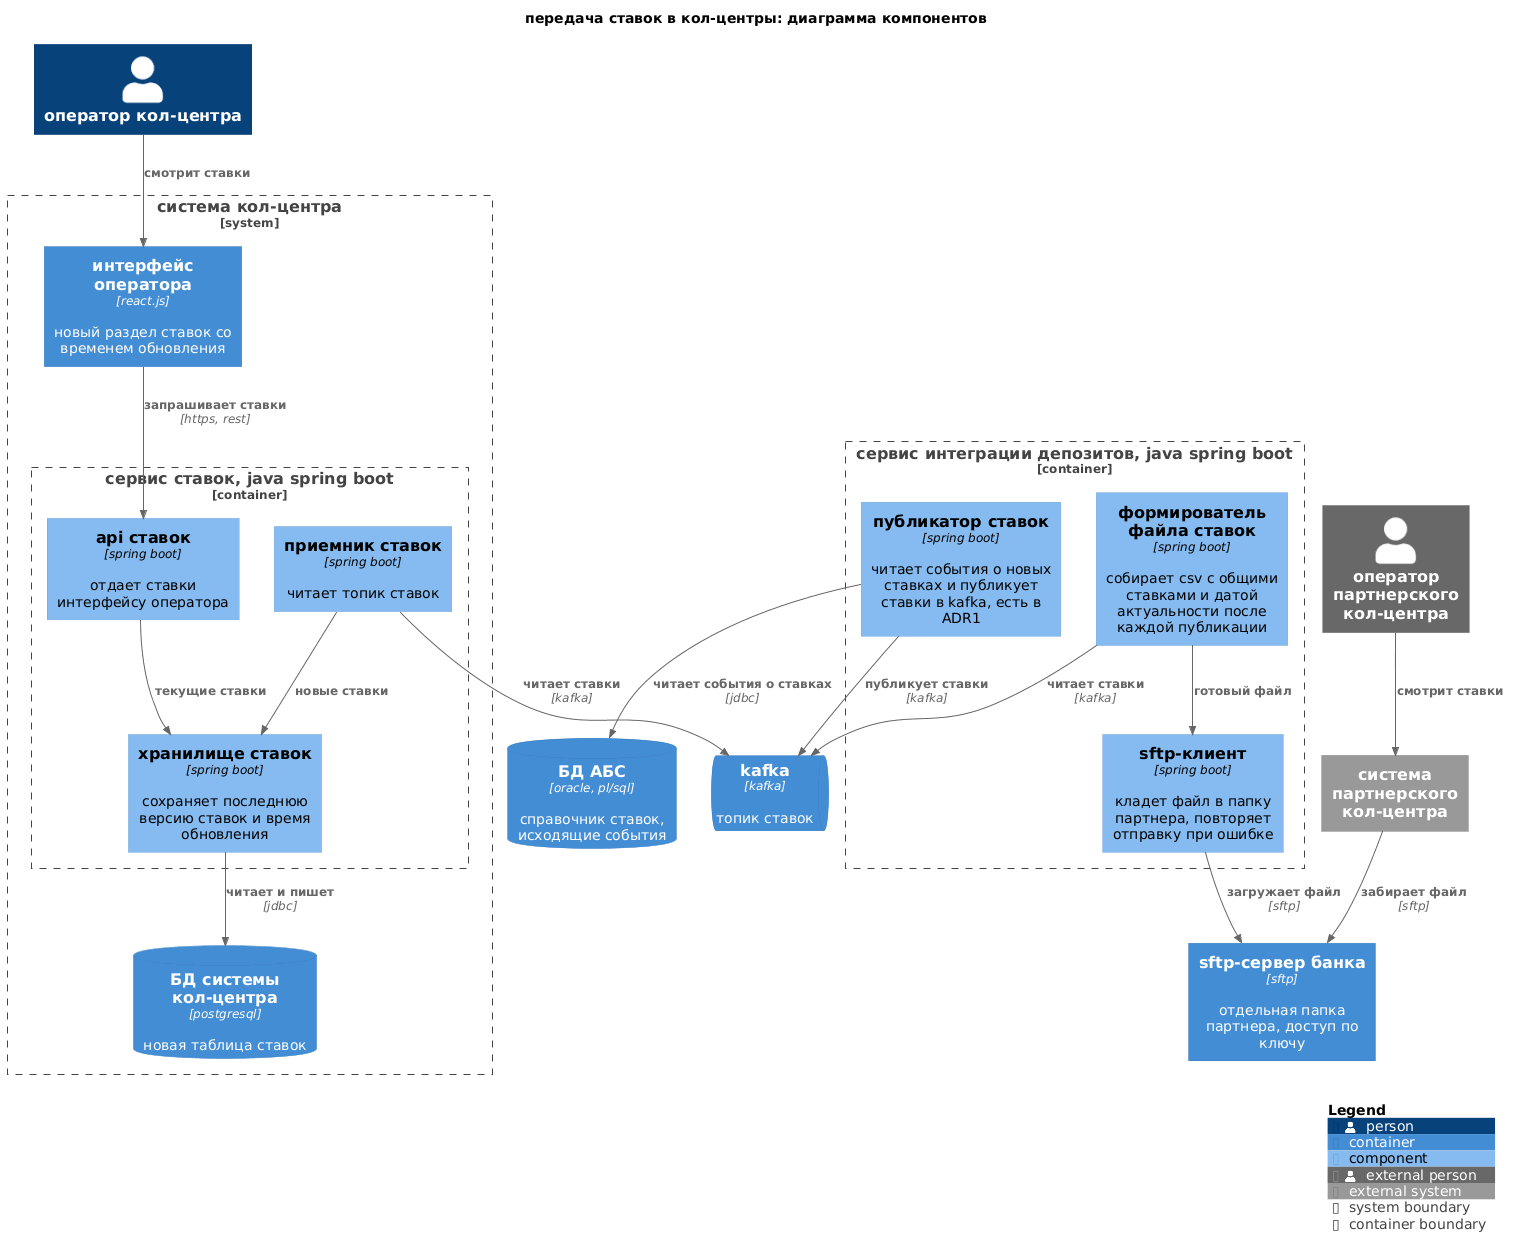

The diagram above was rendered by PlantUML. Its source (embedded in the PNG):
@startuml c4-components
!include https://raw.githubusercontent.com/plantuml-stdlib/C4-PlantUML/v2.14.0/C4_Component.puml

title передача ставок в кол-центры: диаграмма компонентов

Person(operator, "оператор кол-центра")
Person_Ext(partner_operator, "оператор партнерского кол-центра")

ContainerDb(abs_db, "БД АБС", "oracle, pl/sql", "справочник ставок, исходящие события")
ContainerQueue(kafka, "kafka", "kafka", "топик ставок")
Container(sftp, "sftp-сервер банка", "sftp", "отдельная папка партнера, доступ по ключу")
System_Ext(partner, "система партнерского кол-центра")

Container_Boundary(abs_integration, "сервис интеграции депозитов, java spring boot") {
    Component(rates_publisher, "публикатор ставок", "spring boot", "читает события о новых ставках и публикует ставки в kafka, есть в ADR1")
    Component(file_builder, "формирователь файла ставок", "spring boot", "собирает csv с общими ставками и датой актуальности после каждой публикации")
    Component(sftp_client, "sftp-клиент", "spring boot", "кладет файл в папку партнера, повторяет отправку при ошибке")
}

System_Boundary(callcenter, "система кол-центра") {
    Container(cc_ui, "интерфейс оператора", "react.js", "новый раздел ставок со временем обновления")
    Container_Boundary(rates_svc, "сервис ставок, java spring boot") {
        Component(rates_consumer, "приемник ставок", "spring boot", "читает топик ставок")
        Component(rates_repo, "хранилище ставок", "spring boot", "сохраняет последнюю версию ставок и время обновления")
        Component(rates_api, "api ставок", "spring boot", "отдает ставки интерфейсу оператора")
    }
    ContainerDb(cc_db, "БД системы кол-центра", "postgresql", "новая таблица ставок")
}

Rel(rates_publisher, abs_db, "читает события о ставках", "jdbc")
Rel(rates_publisher, kafka, "публикует ставки", "kafka")
Rel(file_builder, kafka, "читает ставки", "kafka")
Rel(file_builder, sftp_client, "готовый файл")
Rel(sftp_client, sftp, "загружает файл", "sftp")
Rel(partner, sftp, "забирает файл", "sftp")
Rel(partner_operator, partner, "смотрит ставки")

Rel(rates_consumer, kafka, "читает ставки", "kafka")
Rel(rates_consumer, rates_repo, "новые ставки")
Rel(rates_api, rates_repo, "текущие ставки")
Rel(rates_repo, cc_db, "читает и пишет", "jdbc")
Rel(cc_ui, rates_api, "запрашивает ставки", "https, rest")
Rel(operator, cc_ui, "смотрит ставки")

SHOW_LEGEND()
@enduml